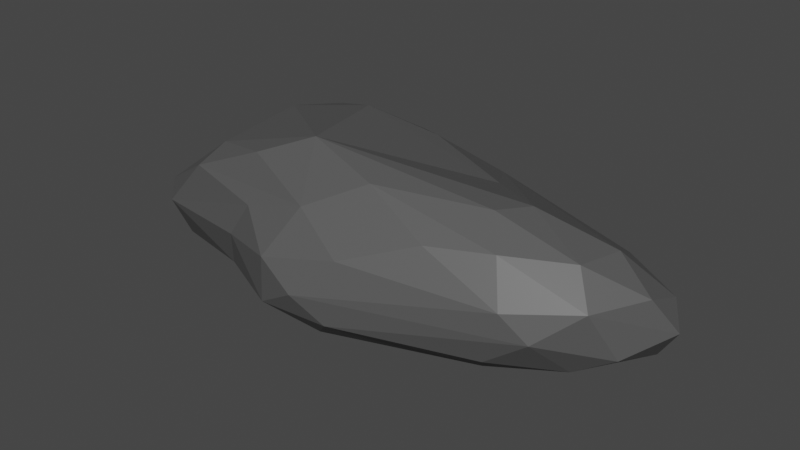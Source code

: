 # Source: stone2.blend  (saved by Blender 3.6.13; exported with 4.5.12 LTS)
import bpy
from mathutils import Matrix  # noqa: F401  (used for matrix-valued properties, if any)

bpy.ops.wm.read_factory_settings(use_empty=True)
scene = bpy.context.scene
scene.name = 'Scene'

# ---- collections
col_collection = bpy.data.collections.new('Collection'); scene.collection.children.link(col_collection)

# ---- materials (node trees are filled in below, after node groups)
mat_material_001 = bpy.data.materials.new('Material.001')
mat_material_001.use_transparent_shadow = False

# ---- material node trees
mat_material_001.use_nodes = True; mat_material_001.node_tree.nodes.clear()
_N = mat_material_001.node_tree.nodes; _L = mat_material_001.node_tree.links
n0 = _N.new('ShaderNodeBsdfPrincipled'); n0.name = 'Principled BSDF'; n0.location = (10, 300)
n0.distribution = 'GGX'
n0.subsurface_method = 'RANDOM_WALK_SKIN'
n0.inputs[0].default_value = (0.09084, 0.09084, 0.09084, 1.0)
n0.inputs[3].default_value = 1.45
n0.inputs[27].default_value = (0.0, 0.0, 0.0, 1.0)
n0.inputs[28].default_value = 1.0
n1 = _N.new('ShaderNodeOutputMaterial'); n1.name = 'Material Output'; n1.location = (300, 300)
_L.new(n0.outputs[0], n1.inputs[0])
n1.is_active_output = True

# ---- world
world_world = bpy.data.worlds.new('World'); scene.world = world_world
world_world.use_nodes = True; world_world.node_tree.nodes.clear()
_N = world_world.node_tree.nodes; _L = world_world.node_tree.links
n0 = _N.new('ShaderNodeOutputWorld'); n0.name = 'World Output'; n0.location = (300, 300)
n1 = _N.new('ShaderNodeBackground'); n1.name = 'Background'; n1.location = (10, 300)
n1.inputs[0].default_value = (0.05088, 0.05088, 0.05088, 1.0)
_L.new(n1.outputs[0], n0.inputs[0])
n0.is_active_output = True
world_world.color = (0.05088, 0.05088, 0.05088)
world_world.use_sun_shadow = False
world_world.sun_shadow_jitter_overblur = 0.0

# ---- meshes
me_icosphere = bpy.data.meshes.new('Icosphere')
me_icosphere.from_pydata([(0.3306, 0.0685, -0.03446), (0.4421, 0.01202, -0.003698), (0.4066, -0.105, 0.01572), (0.06287, -0.2141, 0.01775), (-0.1924, -0.07494, 0.009234), (-0.1691, -0.005429, -0.02017), (-0.1642, -0.1519, 0.0007147), (-0.1873, -0.1264, 0.01569), (-0.05954, 0.05598, 0.08986), (0.2826, -0.08922, 0.08856), (0.3117, -0.1259, 0.06116), (0.3027, -0.04667, 0.08268), (0.2261, 0.001354, 0.0716), (0.05498, -0.111, 0.1232), (-0.09328, -0.1161, 0.08395), (0.09975, 0.05138, 0.08379), (0.0004304, 0.03925, 0.1042), (-0.07964, -0.01087, 0.102), (-0.01077, -0.1412, 0.09851), (-0.1065, -0.1496, 0.0612), (0.1554, -0.1355, 0.1007), (0.09075, -0.1765, 0.07137), (0.2398, -0.1547, 0.06129), (0.3925, -0.02157, 0.04841), (0.3814, -0.08122, 0.05354), (0.3681, 0.04613, 0.01101), (0.175, 0.08081, 0.04506), (0.1733, 0.09412, 0.006921), (-0.122, 0.008831, 0.06851), (-0.1475, -0.07283, 0.05322), (-0.1728, -0.01236, 0.00997), (0.01025, -0.1799, 0.05188), (0.1558, -0.1963, 0.03366), (0.4423, -0.04298, 0.01782), (0.4628, -0.01625, -0.02709), (0.05088, 0.0894, 0.06844), (0.02883, 0.1023, 0.05491), (0.06635, 0.1048, 0.01693), (-0.08732, 0.07279, 0.0512), (-0.02675, 0.09873, 0.01579), (-0.205, -0.1095, -0.02691), (-0.2037, -0.07937, -0.03519), (-0.01636, -0.1866, 0.01072), (0.1083, -0.2202, -0.01188), (0.05605, -0.2125, -0.041), (-0.02984, -0.1745, -0.03488), (0.3312, -0.1501, 0.01178), (0.3621, -0.1408, -0.01868), (0.4207, 0.0388, -0.04278), (0.4271, -0.07603, -0.04377), (0.4334, -0.002147, -0.06989), (0.3915, 0.02761, -0.07744), (0.3829, -0.0934, -0.0652), (0.3709, -0.02612, -0.09463), (0.2875, 0.0384, -0.083), (0.1465, 0.08696, -0.02904), (0.04746, 0.06201, -0.04636), (-0.1095, -0.04657, -0.07788), (-0.1146, 0.0272, -0.03713), (-0.1002, 0.06918, 0.01428), (-0.1816, -0.07985, -0.05957), (-0.1086, -0.1093, -0.07698), (-0.1532, -0.1346, -0.04705), (0.003251, -0.1489, -0.06821), (0.03586, -0.08912, -0.08688), (0.1131, -0.181, -0.07446), (0.1433, -0.205, -0.04504), (0.2832, -0.109, -0.08904), (0.3091, -0.1452, -0.05565)], [], [(23, 26, 11), (11, 26, 12), (23, 25, 26), (26, 15, 12), (1, 25, 23), (12, 16, 13), (15, 16, 12), (16, 17, 13), (13, 17, 14), (17, 29, 14), (16, 8, 17), (12, 13, 11), (14, 18, 13), (14, 19, 18), (29, 7, 14), (14, 7, 19), (13, 9, 11), (13, 20, 9), (20, 10, 9), (18, 21, 13), (21, 20, 13), (20, 22, 10), (21, 22, 20), (9, 24, 11), (11, 24, 23), (10, 24, 9), (24, 33, 23), (48, 25, 1), (48, 0, 25), (0, 26, 25), (0, 27, 26), (55, 27, 0), (35, 8, 16), (38, 28, 8), (8, 28, 17), (38, 30, 28), (28, 29, 17), (59, 30, 38), (59, 5, 30), (30, 4, 28), (4, 29, 28), (6, 19, 7), (40, 6, 7), (6, 31, 19), (31, 21, 19), (19, 21, 18), (3, 21, 31), (3, 32, 21), (32, 22, 21), (3, 43, 32), (32, 46, 22), (43, 46, 32), (46, 10, 22), (46, 2, 10), (2, 24, 10), (2, 33, 24), (47, 49, 2), (2, 34, 33), (33, 1, 23), (26, 35, 15), (15, 35, 16), (35, 36, 8), (26, 36, 35), (27, 36, 26), (27, 37, 36), (36, 38, 8), (39, 38, 36), (37, 39, 36), (39, 59, 38), (27, 55, 37), (55, 39, 37), (29, 4, 7), (4, 40, 7), (30, 41, 4), (41, 40, 4), (30, 5, 41), (40, 62, 6), (6, 42, 31), (42, 3, 31), (45, 44, 42), (42, 44, 3), (44, 43, 3), (6, 45, 42), (6, 62, 45), (46, 47, 2), (43, 47, 46), (43, 66, 47), (66, 68, 47), (68, 52, 47), (47, 52, 49), (33, 34, 1), (34, 48, 1), (2, 49, 34), (34, 50, 48), (49, 50, 34), (50, 51, 48), (48, 51, 0), (49, 52, 50), (51, 54, 0), (54, 55, 0), (52, 53, 50), (53, 51, 50), (54, 56, 55), (56, 39, 55), (56, 58, 39), (58, 59, 39), (57, 58, 56), (58, 5, 59), (58, 60, 5), (60, 41, 5), (57, 60, 58), (60, 40, 41), (57, 61, 60), (64, 61, 57), (61, 62, 60), (60, 62, 40), (61, 63, 62), (62, 63, 45), (63, 44, 45), (61, 64, 63), (63, 65, 44), (44, 66, 43), (64, 65, 63), (65, 66, 44), (51, 53, 54), (52, 67, 53), (65, 67, 66), (67, 68, 66), (65, 64, 57, 56, 54, 53, 67), (67, 52, 68)])
_uv = me_icosphere.uv_layers.new(name='UVMap')
_uv.uv.foreach_set('vector', [0.3856, 0.3359, 0.495, 0.2691, 0.4192, 0.4032, 0.4192, 0.4032, 0.495, 0.2691, 0.4649, 0.3755, 0.3856, 0.3359, 0.4297, 0.2877, 0.495, 0.2691, 0.495, 0.2691, 0.5454, 0.3251, 0.4649, 0.3755, 0.3902, 0.2845, 0.4297, 0.2877, 0.3856, 0.3359, 0.6078, 0.4112, 0.5925, 0.3187, 0.6668, 0.3983, 0.5454, 0.3251, 0.5925, 0.3187, 0.6078, 0.4112, 0.5925, 0.3187, 0.6514, 0.3264, 0.6668, 0.3983, 0.6668, 0.3983, 0.6514, 0.3264, 0.694, 0.3667, 0.6514, 0.3264, 0.7164, 0.3047, 0.694, 0.3667, 0.5925, 0.3187, 0.6067, 0.2689, 0.6514, 0.3264, 0.8068, 0.4527, 0.8395, 0.4019, 0.824, 0.4522, 0.7867, 0.3522, 0.8614, 0.3495, 0.8395, 0.4019, 0.7867, 0.3522, 0.8284, 0.2999, 0.8614, 0.3495, 0.7266, 0.3078, 0.7769, 0.2572, 0.7867, 0.3522, 0.7867, 0.3522, 0.7769, 0.2572, 0.8284, 0.2999, 0.05687, 0.3951, 0.1356, 0.3881, 0.1096, 0.4341, 0.05687, 0.3951, 0.08348, 0.3561, 0.1356, 0.3881, 0.08348, 0.3561, 0.1483, 0.3544, 0.1356, 0.3881, 0.01318, 0.3377, 0.03986, 0.3034, 0.05687, 0.3951, 0.03986, 0.3034, 0.08348, 0.3561, 0.05687, 0.3951, 0.08348, 0.3561, 0.1337, 0.3139, 0.1483, 0.3544, 0.03986, 0.3034, 0.1337, 0.3139, 0.08348, 0.3561, 0.2431, 0.3789, 0.2717, 0.3216, 0.2938, 0.4, 0.2938, 0.4, 0.2717, 0.3216, 0.3291, 0.3416, 0.2164, 0.3245, 0.2717, 0.3216, 0.2431, 0.3789, 0.2717, 0.3216, 0.326, 0.2848, 0.3291, 0.3416, 0.4111, 0.232, 0.4297, 0.2877, 0.3902, 0.2845, 0.4111, 0.232, 0.4412, 0.2157, 0.4297, 0.2877, 0.4412, 0.2157, 0.495, 0.2691, 0.4297, 0.2877, 0.4412, 0.2157, 0.4837, 0.2154, 0.495, 0.2691, 0.482, 0.1609, 0.4837, 0.2154, 0.4412, 0.2157, 0.5424, 0.2562, 0.6067, 0.2689, 0.5925, 0.3187, 0.6057, 0.2128, 0.655, 0.2625, 0.6067, 0.2689, 0.6067, 0.2689, 0.655, 0.2625, 0.6514, 0.3264, 0.6057, 0.2128, 0.6837, 0.2093, 0.655, 0.2625, 0.655, 0.2625, 0.7164, 0.3047, 0.6514, 0.3264, 0.6024, 0.1631, 0.6837, 0.2093, 0.6057, 0.2128, 0.6024, 0.1631, 0.681, 0.1536, 0.6837, 0.2093, 0.6837, 0.2093, 0.7267, 0.2389, 0.655, 0.2625, 0.7267, 0.2389, 0.7266, 0.3078, 0.655, 0.2625, 0.8205, 0.2215, 0.8284, 0.2999, 0.7769, 0.2572, 0.7708, 0.1883, 0.8205, 0.2215, 0.7769, 0.2572, 0.8205, 0.2215, 0.9024, 0.2808, 0.8284, 0.2999, 0.9024, 0.2808, 0.9088, 0.3105, 0.8284, 0.2999, 0.8284, 0.2999, 0.9088, 0.3105, 0.8614, 0.3495, 0.04848, 0.2396, 0.03986, 0.3034, 0.01895, 0.2821, 0.04848, 0.2396, 0.0863, 0.267, 0.03986, 0.3034, 0.0863, 0.267, 0.1337, 0.3139, 0.03986, 0.3034, 0.04848, 0.2396, 0.07263, 0.2092, 0.0863, 0.267, 0.0863, 0.267, 0.1878, 0.2465, 0.1815, 0.3087, 0.07263, 0.2092, 0.1878, 0.2465, 0.0863, 0.267, 0.1878, 0.2465, 0.2164, 0.3245, 0.1815, 0.3087, 0.1878, 0.2465, 0.2621, 0.26, 0.2164, 0.3245, 0.2621, 0.26, 0.2717, 0.3216, 0.2164, 0.3245, 0.2621, 0.26, 0.326, 0.2848, 0.2717, 0.3216, 0.2247, 0.2037, 0.3067, 0.1937, 0.2621, 0.26, 0.2621, 0.26, 0.3583, 0.2385, 0.326, 0.2848, 0.326, 0.2848, 0.3902, 0.2845, 0.3291, 0.3416, 0.495, 0.2691, 0.5424, 0.2562, 0.5454, 0.3251, 0.5454, 0.3251, 0.5424, 0.2562, 0.5925, 0.3187, 0.5424, 0.2562, 0.5417, 0.2204, 0.6067, 0.2689, 0.495, 0.2691, 0.5417, 0.2204, 0.5424, 0.2562, 0.4837, 0.2154, 0.5417, 0.2204, 0.495, 0.2691, 0.4837, 0.2154, 0.5171, 0.1917, 0.5417, 0.2204, 0.5417, 0.2204, 0.6057, 0.2128, 0.6067, 0.2689, 0.5536, 0.1647, 0.6057, 0.2128, 0.5417, 0.2204, 0.5171, 0.1917, 0.5536, 0.1647, 0.5417, 0.2204, 0.5536, 0.1647, 0.6024, 0.1631, 0.6057, 0.2128, 0.4837, 0.2154, 0.482, 0.1609, 0.5171, 0.1917, 0.482, 0.1609, 0.5536, 0.1647, 0.5171, 0.1917, 0.7266, 0.3078, 0.7267, 0.2389, 0.7769, 0.2572, 0.7267, 0.2389, 0.7708, 0.1883, 0.7769, 0.2572, 0.6837, 0.2093, 0.7402, 0.1628, 0.7267, 0.2389, 0.7402, 0.1628, 0.7708, 0.1883, 0.7267, 0.2389, 0.6837, 0.2093, 0.681, 0.1536, 0.7402, 0.1628, 0.7708, 0.1883, 0.8228, 0.1363, 0.8205, 0.2215, 0.8205, 0.2215, 0.9005, 0.2101, 0.9024, 0.2808, 0.9005, 0.2101, 0.9429, 0.2287, 0.9024, 0.2808, 0.901, 0.156, 0.9441, 0.1516, 0.9005, 0.2101, 0.9005, 0.2101, 0.9441, 0.1516, 0.9429, 0.2287, 0.9441, 0.1516, 0.965, 0.19, 0.9429, 0.2287, 0.8205, 0.2215, 0.901, 0.156, 0.9005, 0.2101, 0.8205, 0.2215, 0.8411, 0.1332, 0.901, 0.156, 0.1878, 0.2465, 0.2247, 0.2037, 0.2621, 0.26, 0.07263, 0.2092, 0.2247, 0.2037, 0.1878, 0.2465, 0.07263, 0.2092, 0.1221, 0.1398, 0.2247, 0.2037, 0.1221, 0.1398, 0.2057, 0.1453, 0.2247, 0.2037, 0.2057, 0.1453, 0.2526, 0.1392, 0.2247, 0.2037, 0.2247, 0.2037, 0.2526, 0.1392, 0.3067, 0.1937, 0.326, 0.2848, 0.3583, 0.2385, 0.3902, 0.2845, 0.3583, 0.2385, 0.4111, 0.232, 0.3902, 0.2845, 0.2621, 0.26, 0.3067, 0.1937, 0.3583, 0.2385, 0.3583, 0.2385, 0.377, 0.1922, 0.4111, 0.232, 0.3067, 0.1937, 0.377, 0.1922, 0.3583, 0.2385, 0.377, 0.1922, 0.4038, 0.1838, 0.4111, 0.232, 0.4111, 0.232, 0.4038, 0.1838, 0.4412, 0.2157, 0.3067, 0.1937, 0.3048, 0.1436, 0.377, 0.1922, 0.4038, 0.1838, 0.417, 0.1397, 0.4412, 0.2157, 0.417, 0.1397, 0.482, 0.1609, 0.4412, 0.2157, 0.3048, 0.1436, 0.3662, 0.1352, 0.377, 0.1922, 0.3662, 0.1352, 0.4038, 0.1838, 0.377, 0.1922, 0.4798, 0.1137, 0.5151, 0.1138, 0.482, 0.1609, 0.5151, 0.1138, 0.5536, 0.1647, 0.482, 0.1609, 0.5151, 0.1138, 0.5855, 0.1043, 0.5536, 0.1647, 0.5855, 0.1043, 0.6024, 0.1631, 0.5536, 0.1647, 0.5722, 0.05297, 0.5855, 0.1043, 0.5151, 0.1138, 0.6788, 0.1049, 0.681, 0.1536, 0.6449, 0.1426, 0.6788, 0.1049, 0.7428, 0.1138, 0.681, 0.1536, 0.7428, 0.1138, 0.7402, 0.1628, 0.681, 0.1536, 0.7143, 0.06332, 0.7428, 0.1138, 0.6788, 0.1049, 0.7428, 0.1138, 0.7708, 0.1883, 0.7402, 0.1628, 0.7143, 0.06332, 0.7659, 0.07794, 0.7428, 0.1138, 0.7295, 0.01869, 0.7659, 0.07794, 0.7143, 0.06332, 0.7659, 0.07794, 0.8228, 0.1363, 0.7428, 0.1138, 0.7428, 0.1138, 0.8228, 0.1363, 0.7708, 0.1883, 0.8704, 0.07422, 0.9087, 0.08784, 0.8411, 0.1332, 0.8411, 0.1332, 0.9087, 0.08784, 0.901, 0.156, 0.9087, 0.08784, 0.9441, 0.1516, 0.901, 0.156, 0.8704, 0.07422, 0.9159, 0.04268, 0.9087, 0.08784, 0.9087, 0.08784, 0.9567, 0.09685, 0.9441, 0.1516, 0.9441, 0.1516, 0.984, 0.1429, 0.965, 0.19, 0.9159, 0.04268, 0.9567, 0.09685, 0.9087, 0.08784, 0.9567, 0.09685, 0.984, 0.1429, 0.9441, 0.1516, 0.4038, 0.1838, 0.3662, 0.1352, 0.417, 0.1397, 0.3048, 0.1436, 0.3218, 0.09236, 0.3662, 0.1352, 0.1439, 0.08611, 0.2158, 0.08671, 0.1221, 0.1398, 0.2158, 0.08671, 0.2057, 0.1453, 0.1221, 0.1398, 0.1439, 0.08611, 0.5425, 0.02888, 0.5722, 0.05297, 0.5151, 0.1138, 0.417, 0.1397, 0.3662, 0.1352, 0.2158, 0.08671, 0.2158, 0.08671, 0.2526, 0.1392, 0.2057, 0.1453])
me_icosphere.materials.append(mat_material_001)
me_icosphere.update()

# ---- objects
ob_icosphere = bpy.data.objects.new('Icosphere', me_icosphere)

# ---- transforms, parenting, visibility, modifiers, constraints
ob_icosphere.location = (-0.1905, 0.0, 0.1251)
ob_icosphere.rotation_euler = (0.0, -0.03146, 0.0)
ob_icosphere.scale = (1.479, 1.479, 1.479)

# ---- collection membership
col_collection.objects.link(ob_icosphere)

# ---- scene / render settings (as saved in the file)
scene.frame_start = 1; scene.frame_end = 250; scene.frame_set(1)
scene.render.engine = 'BLENDER_EEVEE_NEXT'
scene.cycles.sampling_pattern = 'TABULATED_SOBOL'
scene.view_settings.view_transform = 'Filmic'
bpy.context.view_layer.update()

# ---- added for rendering (the .blend has no active camera and no usable light): camera, sun
cam_auto = bpy.data.cameras.new('AutoCamera')
cam_auto.lens = 50.0
cam_auto.sensor_width = 36.0
cam_auto.clip_end = 1000.0
ob_auto_camera = bpy.data.objects.new('AutoCamera', cam_auto)
scene.collection.objects.link(ob_auto_camera)
ob_auto_camera.location = (1.07446, -1.37549, 1.01228)
ob_auto_camera.rotation_euler = (1.09748, -7.21219e-08, 0.694738)
scene.camera = ob_auto_camera
light_auto_sun = bpy.data.lights.new('AutoSun', 'SUN')
light_auto_sun.energy = 3.0
light_auto_sun.angle = 0.0523599
ob_auto_sun = bpy.data.objects.new('AutoSun', light_auto_sun)
scene.collection.objects.link(ob_auto_sun)
ob_auto_sun.rotation_euler = (0.872665, 0.174533, 0.523599)
bpy.context.view_layer.update()
